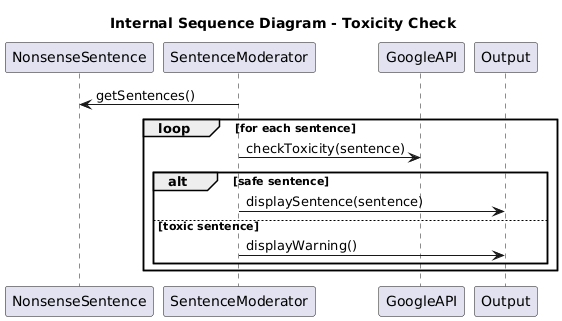

The diagram above was rendered by PlantUML. Its source (embedded in the PNG):
@startuml
title Internal Sequence Diagram - Toxicity Check

participant NonsenseSentence
participant SentenceModerator
participant GoogleAPI
participant Output

SentenceModerator -> NonsenseSentence : getSentences()
loop for each sentence
  SentenceModerator -> GoogleAPI : checkToxicity(sentence)
  alt safe sentence
    SentenceModerator -> Output : displaySentence(sentence)
  else toxic sentence
    SentenceModerator -> Output : displayWarning()
  end
end
@enduml